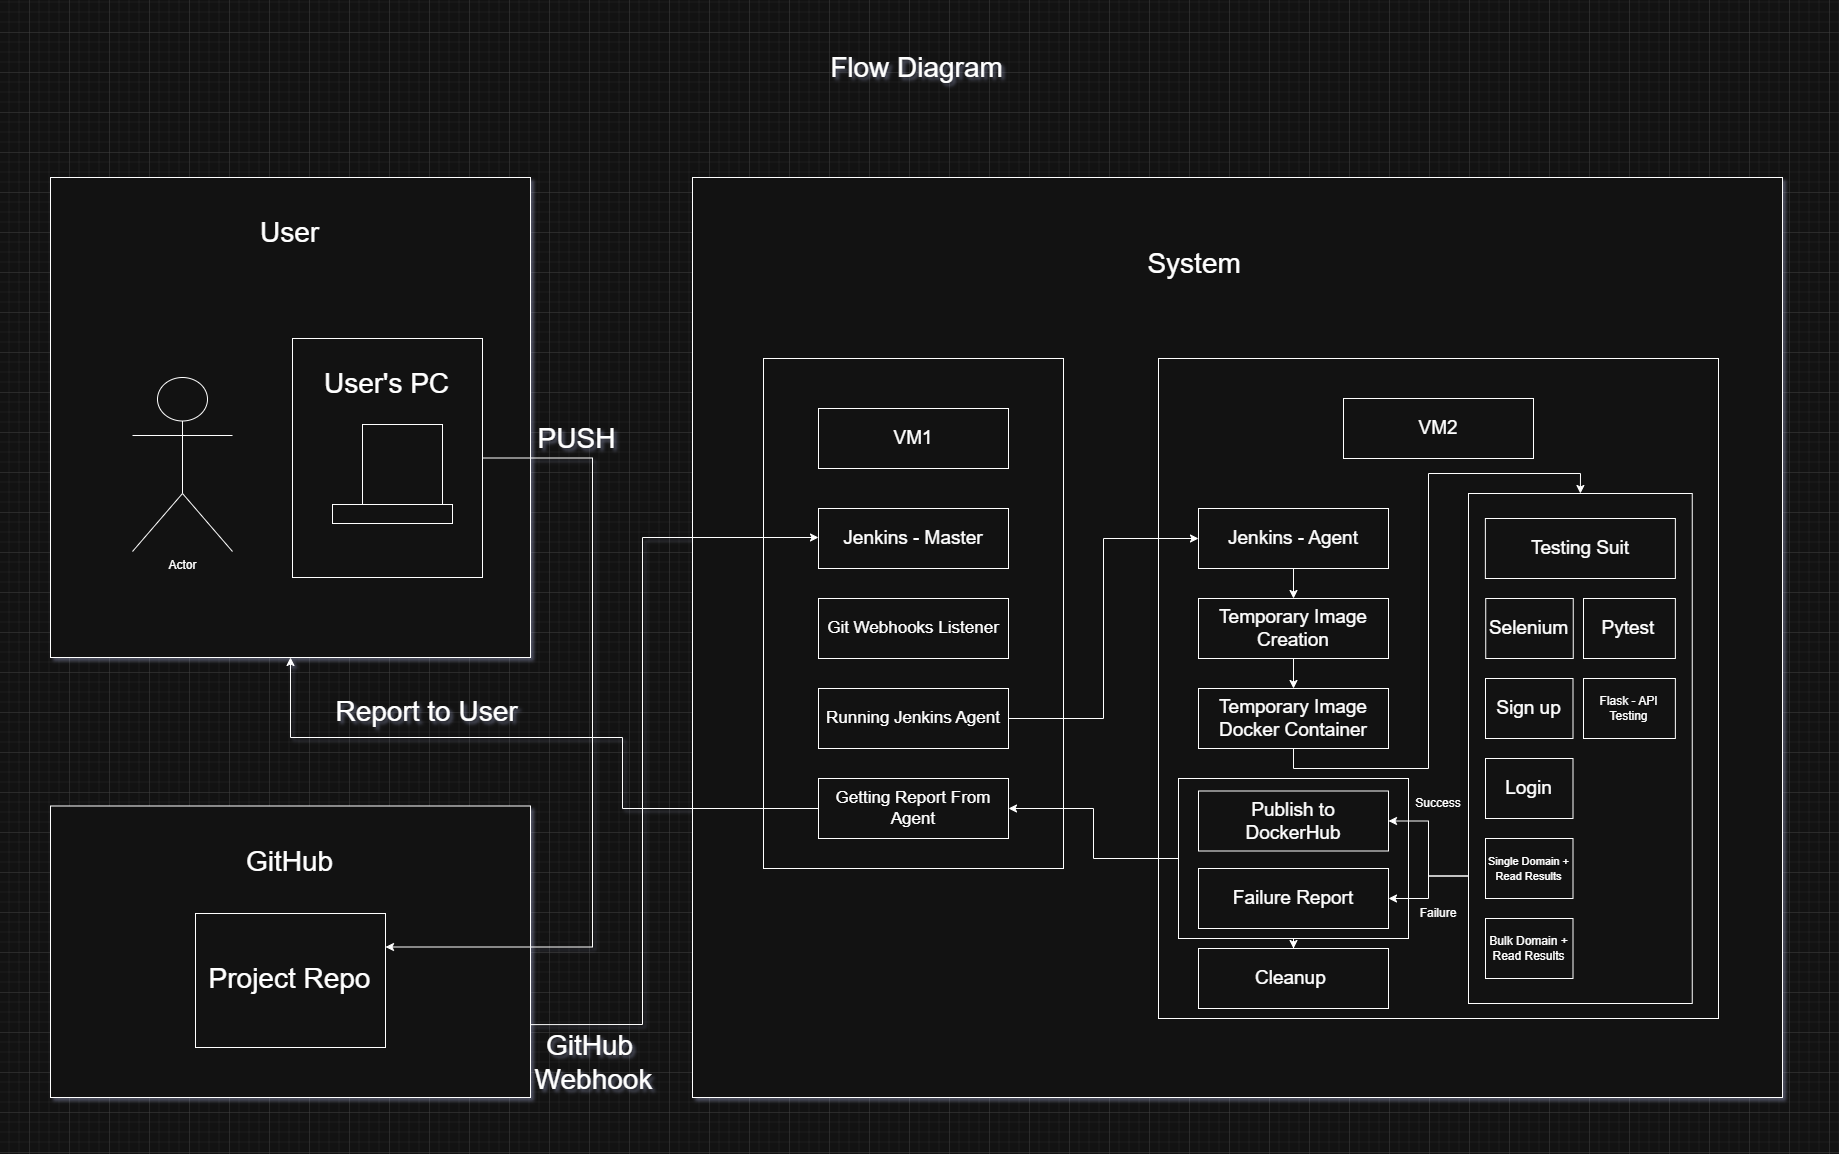

The diagram above was exported from draw.io. Its source (the exported page's mxGraphModel, read from the mxfile embedded in the PNG):
<mxGraphModel dx="1500" dy="1840" grid="1" gridSize="10" guides="1" tooltips="1" connect="1" arrows="1" fold="1" page="1" pageScale="0.5" pageWidth="850" pageHeight="1100" math="0" shadow="0">
  <root>
    <mxCell id="0" />
    <mxCell id="1" parent="0" />
    <mxCell id="wyDG4rw8o15XRwK5E66h-1" value="" style="rounded=0;whiteSpace=wrap;html=1;" vertex="1" parent="1">
      <mxGeometry x="1263" y="425" width="1090" height="920" as="geometry" />
    </mxCell>
    <mxCell id="w_xFOv7xiUCTzru2UOfu-47" value="" style="rounded=0;whiteSpace=wrap;html=1;" parent="1" vertex="1">
      <mxGeometry x="1334" y="606" width="300" height="510" as="geometry" />
    </mxCell>
    <mxCell id="wyDG4rw8o15XRwK5E66h-19" style="edgeStyle=orthogonalEdgeStyle;rounded=0;orthogonalLoop=1;jettySize=auto;html=1;exitX=1;exitY=0.75;exitDx=0;exitDy=0;entryX=0;entryY=0.5;entryDx=0;entryDy=0;" edge="1" parent="1" source="wyDG4rw8o15XRwK5E66h-12" target="w_xFOv7xiUCTzru2UOfu-7">
      <mxGeometry relative="1" as="geometry">
        <Array as="points">
          <mxPoint x="1213" y="1272" />
          <mxPoint x="1213" y="785" />
        </Array>
      </mxGeometry>
    </mxCell>
    <mxCell id="wyDG4rw8o15XRwK5E66h-12" value="" style="rounded=0;whiteSpace=wrap;html=1;" vertex="1" parent="1">
      <mxGeometry x="621" y="1053.5" width="480" height="291.5" as="geometry" />
    </mxCell>
    <mxCell id="wyDG4rw8o15XRwK5E66h-2" value="" style="rounded=0;whiteSpace=wrap;html=1;" vertex="1" parent="1">
      <mxGeometry x="621" y="425" width="480" height="480" as="geometry" />
    </mxCell>
    <mxCell id="wyDG4rw8o15XRwK5E66h-17" style="edgeStyle=orthogonalEdgeStyle;rounded=0;orthogonalLoop=1;jettySize=auto;html=1;exitX=1;exitY=0.5;exitDx=0;exitDy=0;entryX=1;entryY=0.25;entryDx=0;entryDy=0;" edge="1" parent="1" source="wyDG4rw8o15XRwK5E66h-7" target="wyDG4rw8o15XRwK5E66h-13">
      <mxGeometry relative="1" as="geometry">
        <Array as="points">
          <mxPoint x="1163" y="705" />
          <mxPoint x="1163" y="1195" />
        </Array>
      </mxGeometry>
    </mxCell>
    <mxCell id="wyDG4rw8o15XRwK5E66h-7" value="" style="rounded=0;whiteSpace=wrap;html=1;" vertex="1" parent="1">
      <mxGeometry x="863" y="586" width="190" height="239" as="geometry" />
    </mxCell>
    <mxCell id="w_xFOv7xiUCTzru2UOfu-37" value="" style="rounded=0;whiteSpace=wrap;html=1;" parent="1" vertex="1">
      <mxGeometry x="1729" y="606" width="560" height="660" as="geometry" />
    </mxCell>
    <mxCell id="w_xFOv7xiUCTzru2UOfu-38" value="" style="rounded=0;whiteSpace=wrap;html=1;" parent="1" vertex="1">
      <mxGeometry x="2039" y="741" width="223.75" height="510" as="geometry" />
    </mxCell>
    <mxCell id="1Us_jhvlRbH1THvDBpTr-7" value="" style="rounded=0;whiteSpace=wrap;html=1;" parent="1" vertex="1">
      <mxGeometry x="2056" y="1006" width="87.5" height="60" as="geometry" />
    </mxCell>
    <mxCell id="1Us_jhvlRbH1THvDBpTr-5" value="" style="rounded=0;whiteSpace=wrap;html=1;" parent="1" vertex="1">
      <mxGeometry x="2056" y="1086" width="87.5" height="60" as="geometry" />
    </mxCell>
    <mxCell id="1Us_jhvlRbH1THvDBpTr-6" value="" style="rounded=0;whiteSpace=wrap;html=1;" parent="1" vertex="1">
      <mxGeometry x="2056" y="1166" width="87.5" height="60" as="geometry" />
    </mxCell>
    <mxCell id="1Us_jhvlRbH1THvDBpTr-8" value="" style="rounded=0;whiteSpace=wrap;html=1;" parent="1" vertex="1">
      <mxGeometry x="2056" y="926" width="87.5" height="60" as="geometry" />
    </mxCell>
    <mxCell id="1Us_jhvlRbH1THvDBpTr-2" value="" style="rounded=0;whiteSpace=wrap;html=1;" parent="1" vertex="1">
      <mxGeometry x="2056.24" y="846" width="87.5" height="60" as="geometry" />
    </mxCell>
    <mxCell id="w_xFOv7xiUCTzru2UOfu-70" style="edgeStyle=orthogonalEdgeStyle;rounded=0;orthogonalLoop=1;jettySize=auto;html=1;exitX=0.5;exitY=1;exitDx=0;exitDy=0;" parent="1" source="w_xFOv7xiUCTzru2UOfu-65" target="w_xFOv7xiUCTzru2UOfu-61" edge="1">
      <mxGeometry relative="1" as="geometry" />
    </mxCell>
    <mxCell id="w_xFOv7xiUCTzru2UOfu-71" style="edgeStyle=orthogonalEdgeStyle;rounded=0;orthogonalLoop=1;jettySize=auto;html=1;exitX=0;exitY=0.5;exitDx=0;exitDy=0;entryX=1;entryY=0.5;entryDx=0;entryDy=0;" parent="1" source="w_xFOv7xiUCTzru2UOfu-65" target="w_xFOv7xiUCTzru2UOfu-46" edge="1">
      <mxGeometry relative="1" as="geometry" />
    </mxCell>
    <mxCell id="w_xFOv7xiUCTzru2UOfu-65" value="" style="rounded=0;whiteSpace=wrap;html=1;" parent="1" vertex="1">
      <mxGeometry x="1749" y="1026" width="230" height="160" as="geometry" />
    </mxCell>
    <mxCell id="w_xFOv7xiUCTzru2UOfu-66" style="edgeStyle=orthogonalEdgeStyle;rounded=0;orthogonalLoop=1;jettySize=auto;html=1;exitX=0;exitY=0.75;exitDx=0;exitDy=0;entryX=1;entryY=0.5;entryDx=0;entryDy=0;" parent="1" source="w_xFOv7xiUCTzru2UOfu-38" target="w_xFOv7xiUCTzru2UOfu-59" edge="1">
      <mxGeometry relative="1" as="geometry" />
    </mxCell>
    <mxCell id="w_xFOv7xiUCTzru2UOfu-67" style="edgeStyle=orthogonalEdgeStyle;rounded=0;orthogonalLoop=1;jettySize=auto;html=1;exitX=0;exitY=0.75;exitDx=0;exitDy=0;" parent="1" source="w_xFOv7xiUCTzru2UOfu-38" target="w_xFOv7xiUCTzru2UOfu-63" edge="1">
      <mxGeometry relative="1" as="geometry" />
    </mxCell>
    <mxCell id="w_xFOv7xiUCTzru2UOfu-33" value="" style="rounded=0;whiteSpace=wrap;html=1;" parent="1" vertex="1">
      <mxGeometry x="2154" y="926" width="91.87" height="60" as="geometry" />
    </mxCell>
    <mxCell id="w_xFOv7xiUCTzru2UOfu-6" value="" style="rounded=0;whiteSpace=wrap;html=1;" parent="1" vertex="1">
      <mxGeometry x="1914" y="646" width="190" height="60" as="geometry" />
    </mxCell>
    <mxCell id="w_xFOv7xiUCTzru2UOfu-5" value="" style="rounded=0;whiteSpace=wrap;html=1;" parent="1" vertex="1">
      <mxGeometry x="1389" y="656" width="190" height="60" as="geometry" />
    </mxCell>
    <mxCell id="w_xFOv7xiUCTzru2UOfu-3" value="&lt;font style=&quot;font-size: 19px;&quot;&gt;VM1&lt;/font&gt;" style="text;html=1;whiteSpace=wrap;strokeColor=none;fillColor=none;align=center;verticalAlign=middle;rounded=0;" parent="1" vertex="1">
      <mxGeometry x="1449" y="671" width="70" height="30" as="geometry" />
    </mxCell>
    <mxCell id="w_xFOv7xiUCTzru2UOfu-4" value="&lt;font style=&quot;font-size: 19px;&quot;&gt;VM2&lt;/font&gt;" style="text;html=1;whiteSpace=wrap;strokeColor=none;fillColor=none;align=center;verticalAlign=middle;rounded=0;" parent="1" vertex="1">
      <mxGeometry x="1974" y="661" width="70" height="30" as="geometry" />
    </mxCell>
    <mxCell id="w_xFOv7xiUCTzru2UOfu-7" value="" style="rounded=0;whiteSpace=wrap;html=1;" parent="1" vertex="1">
      <mxGeometry x="1389" y="756" width="190" height="60" as="geometry" />
    </mxCell>
    <mxCell id="w_xFOv7xiUCTzru2UOfu-8" value="&lt;font style=&quot;font-size: 19px;&quot;&gt;Jenkins - Master&lt;/font&gt;" style="text;html=1;whiteSpace=wrap;strokeColor=none;fillColor=none;align=center;verticalAlign=middle;rounded=0;" parent="1" vertex="1">
      <mxGeometry x="1404" y="771" width="160" height="30" as="geometry" />
    </mxCell>
    <mxCell id="w_xFOv7xiUCTzru2UOfu-52" style="edgeStyle=orthogonalEdgeStyle;rounded=0;orthogonalLoop=1;jettySize=auto;html=1;exitX=0.5;exitY=1;exitDx=0;exitDy=0;entryX=0.5;entryY=0;entryDx=0;entryDy=0;" parent="1" source="w_xFOv7xiUCTzru2UOfu-9" target="w_xFOv7xiUCTzru2UOfu-42" edge="1">
      <mxGeometry relative="1" as="geometry" />
    </mxCell>
    <mxCell id="w_xFOv7xiUCTzru2UOfu-9" value="" style="rounded=0;whiteSpace=wrap;html=1;" parent="1" vertex="1">
      <mxGeometry x="1769" y="756" width="190" height="60" as="geometry" />
    </mxCell>
    <mxCell id="w_xFOv7xiUCTzru2UOfu-10" value="&lt;font style=&quot;font-size: 19px;&quot;&gt;Jenkins - Agent&lt;/font&gt;" style="text;html=1;whiteSpace=wrap;strokeColor=none;fillColor=none;align=center;verticalAlign=middle;rounded=0;" parent="1" vertex="1">
      <mxGeometry x="1784" y="771" width="160" height="30" as="geometry" />
    </mxCell>
    <mxCell id="w_xFOv7xiUCTzru2UOfu-11" value="" style="rounded=0;whiteSpace=wrap;html=1;" parent="1" vertex="1">
      <mxGeometry x="2055.87" y="766" width="190" height="60" as="geometry" />
    </mxCell>
    <mxCell id="w_xFOv7xiUCTzru2UOfu-12" value="&lt;span style=&quot;font-size: 19px;&quot;&gt;Testing Suit&lt;/span&gt;" style="text;html=1;whiteSpace=wrap;strokeColor=none;fillColor=none;align=center;verticalAlign=middle;rounded=0;" parent="1" vertex="1">
      <mxGeometry x="2070.87" y="781" width="160" height="30" as="geometry" />
    </mxCell>
    <mxCell id="w_xFOv7xiUCTzru2UOfu-13" value="" style="rounded=0;whiteSpace=wrap;html=1;" parent="1" vertex="1">
      <mxGeometry x="2154" y="846" width="91.87" height="60" as="geometry" />
    </mxCell>
    <mxCell id="w_xFOv7xiUCTzru2UOfu-14" value="&lt;font style=&quot;font-size: 19px;&quot;&gt;Pytest&lt;/font&gt;" style="text;html=1;whiteSpace=wrap;strokeColor=none;fillColor=none;align=center;verticalAlign=middle;rounded=0;" parent="1" vertex="1">
      <mxGeometry x="2158" y="858.5" width="82.5" height="35" as="geometry" />
    </mxCell>
    <mxCell id="w_xFOv7xiUCTzru2UOfu-16" value="&lt;font style=&quot;font-size: 19px;&quot;&gt;Selenium&lt;/font&gt;" style="text;html=1;whiteSpace=wrap;strokeColor=none;fillColor=none;align=center;verticalAlign=middle;rounded=0;" parent="1" vertex="1">
      <mxGeometry x="2052.49" y="858.5" width="95" height="35" as="geometry" />
    </mxCell>
    <mxCell id="w_xFOv7xiUCTzru2UOfu-18" value="&lt;font style=&quot;font-size: 19px;&quot;&gt;Sign up&lt;/font&gt;" style="text;html=1;whiteSpace=wrap;strokeColor=none;fillColor=none;align=center;verticalAlign=middle;rounded=0;" parent="1" vertex="1">
      <mxGeometry x="2052.49" y="938.5" width="95" height="35" as="geometry" />
    </mxCell>
    <mxCell id="w_xFOv7xiUCTzru2UOfu-20" value="&lt;font style=&quot;font-size: 19px;&quot;&gt;Login&lt;/font&gt;" style="text;html=1;whiteSpace=wrap;strokeColor=none;fillColor=none;align=center;verticalAlign=middle;rounded=0;" parent="1" vertex="1">
      <mxGeometry x="2052.49" y="1018.5" width="95" height="35" as="geometry" />
    </mxCell>
    <mxCell id="w_xFOv7xiUCTzru2UOfu-22" value="&lt;font style=&quot;font-size: 11px;&quot;&gt;Single Domain + Read Results&lt;/font&gt;" style="text;html=1;whiteSpace=wrap;strokeColor=none;fillColor=none;align=center;verticalAlign=middle;rounded=0;" parent="1" vertex="1">
      <mxGeometry x="2052.49" y="1098.5" width="95" height="35" as="geometry" />
    </mxCell>
    <mxCell id="w_xFOv7xiUCTzru2UOfu-24" value="&lt;font&gt;Bulk Domain + Read Results&lt;/font&gt;" style="text;html=1;whiteSpace=wrap;strokeColor=none;fillColor=none;align=center;verticalAlign=middle;rounded=0;" parent="1" vertex="1">
      <mxGeometry x="2052.49" y="1178.5" width="95" height="35" as="geometry" />
    </mxCell>
    <mxCell id="w_xFOv7xiUCTzru2UOfu-26" value="Flask - API Testing" style="text;html=1;whiteSpace=wrap;strokeColor=none;fillColor=none;align=center;verticalAlign=middle;rounded=0;" parent="1" vertex="1">
      <mxGeometry x="2152.4300000000003" y="938.5" width="95" height="35" as="geometry" />
    </mxCell>
    <mxCell id="w_xFOv7xiUCTzru2UOfu-39" value="&lt;font style=&quot;font-size: 17px;&quot;&gt;Git Webhooks Listener&lt;/font&gt;" style="rounded=0;whiteSpace=wrap;html=1;" parent="1" vertex="1">
      <mxGeometry x="1389" y="846" width="190" height="60" as="geometry" />
    </mxCell>
    <mxCell id="w_xFOv7xiUCTzru2UOfu-53" style="edgeStyle=orthogonalEdgeStyle;rounded=0;orthogonalLoop=1;jettySize=auto;html=1;exitX=0.5;exitY=1;exitDx=0;exitDy=0;entryX=0.5;entryY=0;entryDx=0;entryDy=0;" parent="1" source="w_xFOv7xiUCTzru2UOfu-42" target="w_xFOv7xiUCTzru2UOfu-48" edge="1">
      <mxGeometry relative="1" as="geometry" />
    </mxCell>
    <mxCell id="w_xFOv7xiUCTzru2UOfu-42" value="" style="rounded=0;whiteSpace=wrap;html=1;" parent="1" vertex="1">
      <mxGeometry x="1769" y="846" width="190" height="60" as="geometry" />
    </mxCell>
    <mxCell id="w_xFOv7xiUCTzru2UOfu-43" value="&lt;span style=&quot;font-size: 19px;&quot;&gt;Temporary Image Creation&lt;/span&gt;" style="text;html=1;whiteSpace=wrap;strokeColor=none;fillColor=none;align=center;verticalAlign=middle;rounded=0;" parent="1" vertex="1">
      <mxGeometry x="1784" y="861" width="160" height="30" as="geometry" />
    </mxCell>
    <mxCell id="w_xFOv7xiUCTzru2UOfu-58" style="edgeStyle=orthogonalEdgeStyle;rounded=0;orthogonalLoop=1;jettySize=auto;html=1;exitX=1;exitY=0.5;exitDx=0;exitDy=0;entryX=0;entryY=0.5;entryDx=0;entryDy=0;" parent="1" source="w_xFOv7xiUCTzru2UOfu-45" target="w_xFOv7xiUCTzru2UOfu-9" edge="1">
      <mxGeometry relative="1" as="geometry" />
    </mxCell>
    <mxCell id="w_xFOv7xiUCTzru2UOfu-45" value="&lt;font style=&quot;font-size: 17px;&quot;&gt;Running Jenkins Agent&lt;/font&gt;" style="rounded=0;whiteSpace=wrap;html=1;" parent="1" vertex="1">
      <mxGeometry x="1389" y="936" width="190" height="60" as="geometry" />
    </mxCell>
    <mxCell id="wyDG4rw8o15XRwK5E66h-22" style="edgeStyle=orthogonalEdgeStyle;rounded=0;orthogonalLoop=1;jettySize=auto;html=1;exitX=0;exitY=0.5;exitDx=0;exitDy=0;" edge="1" parent="1" source="w_xFOv7xiUCTzru2UOfu-46" target="wyDG4rw8o15XRwK5E66h-2">
      <mxGeometry relative="1" as="geometry">
        <Array as="points">
          <mxPoint x="1193" y="1056" />
          <mxPoint x="1193" y="985" />
          <mxPoint x="861" y="985" />
        </Array>
      </mxGeometry>
    </mxCell>
    <mxCell id="w_xFOv7xiUCTzru2UOfu-46" value="&lt;font style=&quot;font-size: 17px;&quot;&gt;Getting Report From Agent&lt;/font&gt;" style="rounded=0;whiteSpace=wrap;html=1;" parent="1" vertex="1">
      <mxGeometry x="1389" y="1026" width="190" height="60" as="geometry" />
    </mxCell>
    <mxCell id="w_xFOv7xiUCTzru2UOfu-54" style="edgeStyle=orthogonalEdgeStyle;rounded=0;orthogonalLoop=1;jettySize=auto;html=1;exitX=0.5;exitY=1;exitDx=0;exitDy=0;entryX=0.5;entryY=0;entryDx=0;entryDy=0;" parent="1" source="w_xFOv7xiUCTzru2UOfu-48" target="w_xFOv7xiUCTzru2UOfu-38" edge="1">
      <mxGeometry relative="1" as="geometry" />
    </mxCell>
    <mxCell id="w_xFOv7xiUCTzru2UOfu-48" value="" style="rounded=0;whiteSpace=wrap;html=1;" parent="1" vertex="1">
      <mxGeometry x="1769" y="936" width="190" height="60" as="geometry" />
    </mxCell>
    <mxCell id="w_xFOv7xiUCTzru2UOfu-49" value="&lt;span style=&quot;font-size: 19px;&quot;&gt;Temporary Image Docker Container&lt;/span&gt;" style="text;html=1;whiteSpace=wrap;strokeColor=none;fillColor=none;align=center;verticalAlign=middle;rounded=0;" parent="1" vertex="1">
      <mxGeometry x="1784" y="951" width="160" height="30" as="geometry" />
    </mxCell>
    <mxCell id="w_xFOv7xiUCTzru2UOfu-59" value="" style="rounded=0;whiteSpace=wrap;html=1;" parent="1" vertex="1">
      <mxGeometry x="1769" y="1038.5" width="190" height="60" as="geometry" />
    </mxCell>
    <mxCell id="w_xFOv7xiUCTzru2UOfu-60" value="&lt;span style=&quot;font-size: 19px;&quot;&gt;Publish to DockerHub&lt;/span&gt;" style="text;html=1;whiteSpace=wrap;strokeColor=none;fillColor=none;align=center;verticalAlign=middle;rounded=0;" parent="1" vertex="1">
      <mxGeometry x="1784" y="1053.5" width="160" height="30" as="geometry" />
    </mxCell>
    <mxCell id="w_xFOv7xiUCTzru2UOfu-61" value="" style="rounded=0;whiteSpace=wrap;html=1;" parent="1" vertex="1">
      <mxGeometry x="1769" y="1196" width="190" height="60" as="geometry" />
    </mxCell>
    <mxCell id="w_xFOv7xiUCTzru2UOfu-62" value="&lt;span style=&quot;font-size: 19px;&quot;&gt;Cleanup&amp;nbsp;&lt;/span&gt;" style="text;html=1;whiteSpace=wrap;strokeColor=none;fillColor=none;align=center;verticalAlign=middle;rounded=0;" parent="1" vertex="1">
      <mxGeometry x="1784" y="1211" width="160" height="30" as="geometry" />
    </mxCell>
    <mxCell id="w_xFOv7xiUCTzru2UOfu-63" value="" style="rounded=0;whiteSpace=wrap;html=1;" parent="1" vertex="1">
      <mxGeometry x="1769" y="1116" width="190" height="60" as="geometry" />
    </mxCell>
    <mxCell id="w_xFOv7xiUCTzru2UOfu-64" value="&lt;span style=&quot;font-size: 19px;&quot;&gt;Failure Report&lt;/span&gt;" style="text;html=1;whiteSpace=wrap;strokeColor=none;fillColor=none;align=center;verticalAlign=middle;rounded=0;" parent="1" vertex="1">
      <mxGeometry x="1784" y="1131" width="160" height="30" as="geometry" />
    </mxCell>
    <mxCell id="w_xFOv7xiUCTzru2UOfu-68" value="Success" style="text;html=1;whiteSpace=wrap;strokeColor=none;fillColor=none;align=center;verticalAlign=middle;rounded=0;" parent="1" vertex="1">
      <mxGeometry x="1979" y="1036" width="60" height="30" as="geometry" />
    </mxCell>
    <mxCell id="w_xFOv7xiUCTzru2UOfu-69" value="Failure" style="text;html=1;whiteSpace=wrap;strokeColor=none;fillColor=none;align=center;verticalAlign=middle;rounded=0;" parent="1" vertex="1">
      <mxGeometry x="1979" y="1146" width="60" height="30" as="geometry" />
    </mxCell>
    <mxCell id="w_xFOv7xiUCTzru2UOfu-72" value="&lt;font style=&quot;font-size: 28px;&quot;&gt;System&amp;nbsp;&lt;/font&gt;" style="text;html=1;whiteSpace=wrap;strokeColor=none;fillColor=none;align=center;verticalAlign=middle;rounded=0;" parent="1" vertex="1">
      <mxGeometry x="1544" y="496" width="450" height="30" as="geometry" />
    </mxCell>
    <mxCell id="wyDG4rw8o15XRwK5E66h-3" value="&lt;font style=&quot;font-size: 28px;&quot;&gt;User&lt;/font&gt;" style="text;html=1;whiteSpace=wrap;strokeColor=none;fillColor=none;align=center;verticalAlign=middle;rounded=0;" vertex="1" parent="1">
      <mxGeometry x="636" y="465" width="449" height="30" as="geometry" />
    </mxCell>
    <mxCell id="wyDG4rw8o15XRwK5E66h-4" value="Actor" style="shape=umlActor;verticalLabelPosition=bottom;verticalAlign=top;html=1;outlineConnect=0;" vertex="1" parent="1">
      <mxGeometry x="703" y="625" width="100" height="174" as="geometry" />
    </mxCell>
    <mxCell id="wyDG4rw8o15XRwK5E66h-5" value="" style="whiteSpace=wrap;html=1;aspect=fixed;" vertex="1" parent="1">
      <mxGeometry x="933" y="672" width="80" height="80" as="geometry" />
    </mxCell>
    <mxCell id="wyDG4rw8o15XRwK5E66h-6" value="" style="rounded=0;whiteSpace=wrap;html=1;" vertex="1" parent="1">
      <mxGeometry x="903" y="752" width="120" height="19" as="geometry" />
    </mxCell>
    <mxCell id="wyDG4rw8o15XRwK5E66h-10" value="&lt;font style=&quot;font-size: 28px;&quot;&gt;User's PC&lt;/font&gt;" style="text;html=1;whiteSpace=wrap;strokeColor=none;fillColor=none;align=center;verticalAlign=middle;rounded=0;" vertex="1" parent="1">
      <mxGeometry x="733.5" y="616" width="449" height="30" as="geometry" />
    </mxCell>
    <mxCell id="wyDG4rw8o15XRwK5E66h-11" style="edgeStyle=orthogonalEdgeStyle;rounded=0;orthogonalLoop=1;jettySize=auto;html=1;exitX=0.5;exitY=1;exitDx=0;exitDy=0;" edge="1" parent="1" source="wyDG4rw8o15XRwK5E66h-2" target="wyDG4rw8o15XRwK5E66h-2">
      <mxGeometry relative="1" as="geometry" />
    </mxCell>
    <mxCell id="wyDG4rw8o15XRwK5E66h-13" value="" style="rounded=0;whiteSpace=wrap;html=1;" vertex="1" parent="1">
      <mxGeometry x="766" y="1161" width="190" height="134" as="geometry" />
    </mxCell>
    <mxCell id="wyDG4rw8o15XRwK5E66h-14" value="&lt;font style=&quot;font-size: 28px;&quot;&gt;GitHub&lt;/font&gt;" style="text;html=1;whiteSpace=wrap;strokeColor=none;fillColor=none;align=center;verticalAlign=middle;rounded=0;" vertex="1" parent="1">
      <mxGeometry x="636" y="1093.5" width="449" height="30" as="geometry" />
    </mxCell>
    <mxCell id="wyDG4rw8o15XRwK5E66h-16" value="&lt;span style=&quot;font-size: 28px;&quot;&gt;Project Repo&lt;/span&gt;" style="text;html=1;whiteSpace=wrap;strokeColor=none;fillColor=none;align=center;verticalAlign=middle;rounded=0;" vertex="1" parent="1">
      <mxGeometry x="636" y="1211" width="449" height="30" as="geometry" />
    </mxCell>
    <mxCell id="wyDG4rw8o15XRwK5E66h-18" value="&lt;span style=&quot;font-size: 28px;&quot;&gt;PUSH&lt;/span&gt;" style="text;html=1;whiteSpace=wrap;strokeColor=none;fillColor=none;align=center;verticalAlign=middle;rounded=0;" vertex="1" parent="1">
      <mxGeometry x="923" y="671" width="449" height="30" as="geometry" />
    </mxCell>
    <mxCell id="wyDG4rw8o15XRwK5E66h-20" value="&lt;font style=&quot;font-size: 28px;&quot;&gt;GitHub&amp;nbsp;&lt;/font&gt;&lt;div&gt;&lt;font style=&quot;font-size: 28px;&quot;&gt;Webhook&lt;/font&gt;&lt;/div&gt;" style="text;html=1;whiteSpace=wrap;strokeColor=none;fillColor=none;align=center;verticalAlign=middle;rounded=0;" vertex="1" parent="1">
      <mxGeometry x="940" y="1295" width="449" height="30" as="geometry" />
    </mxCell>
    <mxCell id="wyDG4rw8o15XRwK5E66h-24" value="&lt;span style=&quot;font-size: 28px;&quot;&gt;Report to User&lt;/span&gt;" style="text;html=1;whiteSpace=wrap;strokeColor=none;fillColor=none;align=center;verticalAlign=middle;rounded=0;" vertex="1" parent="1">
      <mxGeometry x="773" y="943.5" width="449" height="30" as="geometry" />
    </mxCell>
    <mxCell id="wyDG4rw8o15XRwK5E66h-25" value="&lt;span style=&quot;font-size: 28px;&quot;&gt;Flow Diagram&lt;/span&gt;" style="text;html=1;whiteSpace=wrap;strokeColor=none;fillColor=none;align=center;verticalAlign=middle;rounded=0;" vertex="1" parent="1">
      <mxGeometry x="1263" y="300" width="449" height="30" as="geometry" />
    </mxCell>
  </root>
</mxGraphModel>